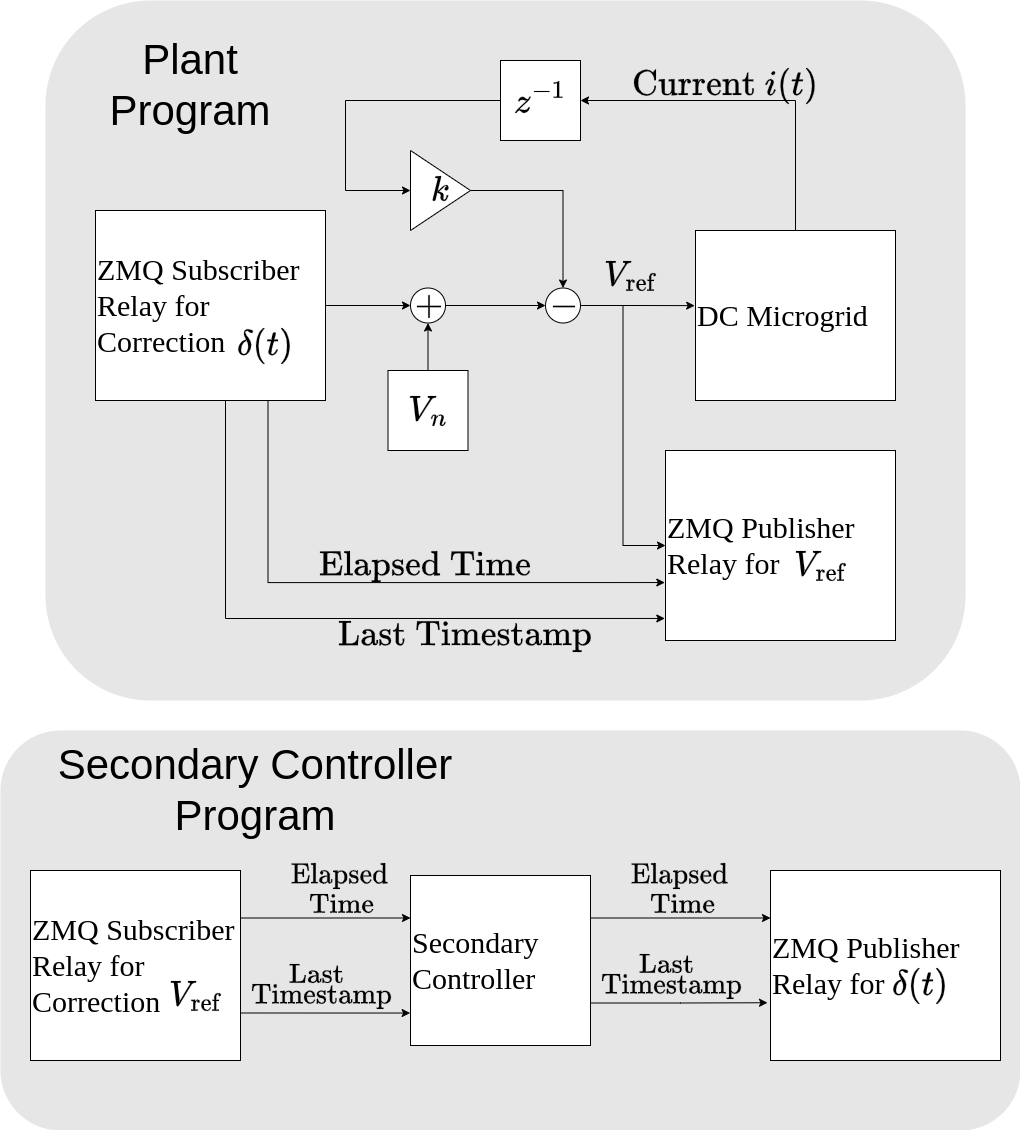

The diagram above was exported from draw.io. Its source (the exported page's mxGraphModel, read from the mxfile embedded in the PNG):
<mxGraphModel dx="1016" dy="517" grid="1" gridSize="10" guides="1" tooltips="1" connect="1" arrows="1" fold="1" page="1" pageScale="1" pageWidth="850" pageHeight="1100" math="1" shadow="0">
  <root>
    <mxCell id="0" />
    <mxCell id="1" parent="0" />
    <mxCell id="xP5i0Rp_46QH_GlFLDA7-76" value="" style="rounded=1;whiteSpace=wrap;html=1;strokeColor=none;fillColor=#E6E6E6;" parent="1" vertex="1">
      <mxGeometry x="15" y="960" width="1020" height="400" as="geometry" />
    </mxCell>
    <mxCell id="xP5i0Rp_46QH_GlFLDA7-43" value="" style="rounded=1;whiteSpace=wrap;html=1;strokeColor=none;fillColor=#E6E6E6;" parent="1" vertex="1">
      <mxGeometry x="60" y="230" width="920" height="700" as="geometry" />
    </mxCell>
    <mxCell id="xP5i0Rp_46QH_GlFLDA7-7" value="" style="group" parent="1" vertex="1" connectable="0">
      <mxGeometry x="110" y="440" width="230" height="190" as="geometry" />
    </mxCell>
    <mxCell id="xP5i0Rp_46QH_GlFLDA7-1" value="&lt;font face=&quot;Times New Roman&quot;&gt;ZMQ Subscriber Relay for Correction&lt;/font&gt;" style="rounded=0;whiteSpace=wrap;html=1;fontSize=30;align=left;" parent="xP5i0Rp_46QH_GlFLDA7-7" vertex="1">
      <mxGeometry width="230" height="190" as="geometry" />
    </mxCell>
    <mxCell id="xP5i0Rp_46QH_GlFLDA7-2" value="&lt;font style=&quot;font-size: 30px;&quot;&gt;$$\delta(t)$$&lt;/font&gt;" style="text;html=1;strokeColor=none;fillColor=none;align=center;verticalAlign=middle;whiteSpace=wrap;rounded=0;" parent="xP5i0Rp_46QH_GlFLDA7-7" vertex="1">
      <mxGeometry x="140" y="120" width="60" height="30" as="geometry" />
    </mxCell>
    <mxCell id="xP5i0Rp_46QH_GlFLDA7-24" style="edgeStyle=orthogonalEdgeStyle;rounded=0;orthogonalLoop=1;jettySize=auto;html=1;entryX=0;entryY=0.5;entryDx=0;entryDy=0;" parent="1" source="xP5i0Rp_46QH_GlFLDA7-8" target="xP5i0Rp_46QH_GlFLDA7-22" edge="1">
      <mxGeometry relative="1" as="geometry" />
    </mxCell>
    <mxCell id="xP5i0Rp_46QH_GlFLDA7-8" value="&lt;font style=&quot;font-size: 30px;&quot;&gt;$$+$$&lt;/font&gt;" style="ellipse;whiteSpace=wrap;html=1;aspect=fixed;container=0;align=right;" parent="1" vertex="1">
      <mxGeometry x="425" y="517.5" width="35" height="35" as="geometry" />
    </mxCell>
    <mxCell id="xP5i0Rp_46QH_GlFLDA7-16" style="edgeStyle=orthogonalEdgeStyle;rounded=0;orthogonalLoop=1;jettySize=auto;html=1;entryX=0;entryY=0.5;entryDx=0;entryDy=0;" parent="1" source="xP5i0Rp_46QH_GlFLDA7-1" target="xP5i0Rp_46QH_GlFLDA7-8" edge="1">
      <mxGeometry relative="1" as="geometry" />
    </mxCell>
    <mxCell id="xP5i0Rp_46QH_GlFLDA7-18" style="edgeStyle=orthogonalEdgeStyle;rounded=0;orthogonalLoop=1;jettySize=auto;html=1;entryX=0.5;entryY=1;entryDx=0;entryDy=0;" parent="1" source="xP5i0Rp_46QH_GlFLDA7-17" target="xP5i0Rp_46QH_GlFLDA7-8" edge="1">
      <mxGeometry relative="1" as="geometry" />
    </mxCell>
    <mxCell id="xP5i0Rp_46QH_GlFLDA7-17" value="&lt;font style=&quot;font-size: 30px;&quot;&gt;$$V_n$$&lt;/font&gt;" style="whiteSpace=wrap;html=1;aspect=fixed;" parent="1" vertex="1">
      <mxGeometry x="402.5" y="600" width="80" height="80" as="geometry" />
    </mxCell>
    <mxCell id="xP5i0Rp_46QH_GlFLDA7-19" value="" style="group" parent="1" vertex="1" connectable="0">
      <mxGeometry x="690" y="460" width="200" height="170" as="geometry" />
    </mxCell>
    <mxCell id="xP5i0Rp_46QH_GlFLDA7-20" value="&lt;font face=&quot;Times New Roman&quot;&gt;DC Microgrid&lt;/font&gt;" style="rounded=0;whiteSpace=wrap;html=1;fontSize=30;align=left;" parent="xP5i0Rp_46QH_GlFLDA7-19" vertex="1">
      <mxGeometry x="20" width="200" height="170" as="geometry" />
    </mxCell>
    <mxCell id="xP5i0Rp_46QH_GlFLDA7-34" style="edgeStyle=orthogonalEdgeStyle;rounded=0;orthogonalLoop=1;jettySize=auto;html=1;entryX=0;entryY=0.5;entryDx=0;entryDy=0;" parent="1" source="xP5i0Rp_46QH_GlFLDA7-22" target="xP5i0Rp_46QH_GlFLDA7-33" edge="1">
      <mxGeometry relative="1" as="geometry" />
    </mxCell>
    <mxCell id="xP5i0Rp_46QH_GlFLDA7-22" value="&lt;font style=&quot;font-size: 30px;&quot;&gt;$$-$$&lt;/font&gt;" style="ellipse;whiteSpace=wrap;html=1;aspect=fixed;container=0;align=right;" parent="1" vertex="1">
      <mxGeometry x="560" y="517.5" width="35" height="35" as="geometry" />
    </mxCell>
    <mxCell id="xP5i0Rp_46QH_GlFLDA7-25" style="edgeStyle=orthogonalEdgeStyle;rounded=0;orthogonalLoop=1;jettySize=auto;html=1;entryX=-0.004;entryY=0.442;entryDx=0;entryDy=0;entryPerimeter=0;" parent="1" source="xP5i0Rp_46QH_GlFLDA7-22" target="xP5i0Rp_46QH_GlFLDA7-20" edge="1">
      <mxGeometry relative="1" as="geometry" />
    </mxCell>
    <mxCell id="xP5i0Rp_46QH_GlFLDA7-31" style="edgeStyle=orthogonalEdgeStyle;rounded=0;orthogonalLoop=1;jettySize=auto;html=1;entryX=0;entryY=0.5;entryDx=0;entryDy=0;" parent="1" source="xP5i0Rp_46QH_GlFLDA7-26" target="xP5i0Rp_46QH_GlFLDA7-29" edge="1">
      <mxGeometry relative="1" as="geometry">
        <Array as="points">
          <mxPoint x="360" y="330" />
          <mxPoint x="360" y="420" />
        </Array>
      </mxGeometry>
    </mxCell>
    <mxCell id="xP5i0Rp_46QH_GlFLDA7-26" value="&lt;font style=&quot;font-size: 30px;&quot;&gt;$$z^{-1}$$&lt;/font&gt;" style="whiteSpace=wrap;html=1;aspect=fixed;" parent="1" vertex="1">
      <mxGeometry x="515" y="290" width="80" height="80" as="geometry" />
    </mxCell>
    <mxCell id="xP5i0Rp_46QH_GlFLDA7-27" style="edgeStyle=orthogonalEdgeStyle;rounded=0;orthogonalLoop=1;jettySize=auto;html=1;entryX=1;entryY=0.5;entryDx=0;entryDy=0;" parent="1" source="xP5i0Rp_46QH_GlFLDA7-20" target="xP5i0Rp_46QH_GlFLDA7-26" edge="1">
      <mxGeometry relative="1" as="geometry">
        <Array as="points">
          <mxPoint x="810" y="330" />
        </Array>
      </mxGeometry>
    </mxCell>
    <mxCell id="xP5i0Rp_46QH_GlFLDA7-28" value="&lt;font style=&quot;font-size: 30px;&quot;&gt;$$\text{Current}~i(t)$$&lt;/font&gt;" style="text;html=1;strokeColor=none;fillColor=none;align=center;verticalAlign=middle;whiteSpace=wrap;rounded=0;" parent="1" vertex="1">
      <mxGeometry x="640" y="300" width="200" height="30" as="geometry" />
    </mxCell>
    <mxCell id="xP5i0Rp_46QH_GlFLDA7-30" style="edgeStyle=orthogonalEdgeStyle;rounded=0;orthogonalLoop=1;jettySize=auto;html=1;entryX=0.5;entryY=0;entryDx=0;entryDy=0;" parent="1" source="xP5i0Rp_46QH_GlFLDA7-29" target="xP5i0Rp_46QH_GlFLDA7-22" edge="1">
      <mxGeometry relative="1" as="geometry" />
    </mxCell>
    <mxCell id="xP5i0Rp_46QH_GlFLDA7-29" value="&lt;font style=&quot;font-size: 30px;&quot;&gt;$$k$$&lt;/font&gt;" style="triangle;whiteSpace=wrap;html=1;" parent="1" vertex="1">
      <mxGeometry x="425" y="380" width="60" height="80" as="geometry" />
    </mxCell>
    <mxCell id="xP5i0Rp_46QH_GlFLDA7-32" value="&lt;font style=&quot;font-size: 30px;&quot;&gt;$$V_{\text{ref}}$$&lt;/font&gt;" style="text;html=1;strokeColor=none;fillColor=none;align=center;verticalAlign=middle;whiteSpace=wrap;rounded=0;" parent="1" vertex="1">
      <mxGeometry x="610" y="490" width="70" height="30" as="geometry" />
    </mxCell>
    <mxCell id="xP5i0Rp_46QH_GlFLDA7-33" value="&lt;font face=&quot;Times New Roman&quot;&gt;ZMQ Publisher Relay for&amp;nbsp;&lt;/font&gt;" style="rounded=0;whiteSpace=wrap;html=1;fontSize=30;align=left;" parent="1" vertex="1">
      <mxGeometry x="680" y="680" width="230" height="190" as="geometry" />
    </mxCell>
    <mxCell id="xP5i0Rp_46QH_GlFLDA7-37" style="edgeStyle=orthogonalEdgeStyle;rounded=0;orthogonalLoop=1;jettySize=auto;html=1;entryX=-0.003;entryY=0.884;entryDx=0;entryDy=0;entryPerimeter=0;" parent="1" source="xP5i0Rp_46QH_GlFLDA7-1" target="xP5i0Rp_46QH_GlFLDA7-33" edge="1">
      <mxGeometry relative="1" as="geometry">
        <Array as="points">
          <mxPoint x="240" y="848" />
        </Array>
      </mxGeometry>
    </mxCell>
    <mxCell id="xP5i0Rp_46QH_GlFLDA7-38" style="edgeStyle=orthogonalEdgeStyle;rounded=0;orthogonalLoop=1;jettySize=auto;html=1;exitX=0.75;exitY=1;exitDx=0;exitDy=0;entryX=-0.003;entryY=0.695;entryDx=0;entryDy=0;entryPerimeter=0;" parent="1" source="xP5i0Rp_46QH_GlFLDA7-1" target="xP5i0Rp_46QH_GlFLDA7-33" edge="1">
      <mxGeometry relative="1" as="geometry" />
    </mxCell>
    <mxCell id="xP5i0Rp_46QH_GlFLDA7-40" value="&lt;font style=&quot;font-size: 30px;&quot;&gt;$$\text{Elapsed Time}$$&lt;/font&gt;" style="text;html=1;strokeColor=none;fillColor=none;align=center;verticalAlign=middle;whiteSpace=wrap;rounded=0;" parent="1" vertex="1">
      <mxGeometry x="340" y="780" width="200" height="30" as="geometry" />
    </mxCell>
    <mxCell id="xP5i0Rp_46QH_GlFLDA7-41" value="&lt;font style=&quot;font-size: 30px;&quot;&gt;$$\text{Last Timestamp}$$&lt;/font&gt;" style="text;html=1;strokeColor=none;fillColor=none;align=center;verticalAlign=middle;whiteSpace=wrap;rounded=0;" parent="1" vertex="1">
      <mxGeometry x="380" y="850" width="200" height="30" as="geometry" />
    </mxCell>
    <mxCell id="xP5i0Rp_46QH_GlFLDA7-42" value="&lt;font style=&quot;font-size: 30px;&quot;&gt;$$V_{\text{ref}}$$&lt;/font&gt;" style="text;html=1;strokeColor=none;fillColor=none;align=center;verticalAlign=middle;whiteSpace=wrap;rounded=0;" parent="1" vertex="1">
      <mxGeometry x="800" y="780" width="70" height="30" as="geometry" />
    </mxCell>
    <mxCell id="xP5i0Rp_46QH_GlFLDA7-45" value="&lt;font style=&quot;font-size: 42px;&quot;&gt;Plant Program&lt;/font&gt;" style="text;html=1;strokeColor=none;fillColor=none;align=center;verticalAlign=middle;whiteSpace=wrap;rounded=0;" parent="1" vertex="1">
      <mxGeometry x="90" y="255" width="230" height="120" as="geometry" />
    </mxCell>
    <mxCell id="xP5i0Rp_46QH_GlFLDA7-51" style="edgeStyle=orthogonalEdgeStyle;rounded=0;orthogonalLoop=1;jettySize=auto;html=1;exitX=1;exitY=0.25;exitDx=0;exitDy=0;entryX=0;entryY=0.25;entryDx=0;entryDy=0;" parent="1" source="xP5i0Rp_46QH_GlFLDA7-46" target="xP5i0Rp_46QH_GlFLDA7-48" edge="1">
      <mxGeometry relative="1" as="geometry" />
    </mxCell>
    <mxCell id="xP5i0Rp_46QH_GlFLDA7-46" value="&lt;font face=&quot;Times New Roman&quot;&gt;ZMQ Subscriber Relay for Correction&lt;/font&gt;" style="rounded=0;whiteSpace=wrap;html=1;fontSize=30;align=left;" parent="1" vertex="1">
      <mxGeometry x="45" y="1100" width="210" height="190" as="geometry" />
    </mxCell>
    <mxCell id="xP5i0Rp_46QH_GlFLDA7-47" value="&lt;font style=&quot;font-size: 30px;&quot;&gt;$$V_{\text{ref}}$$&lt;/font&gt;" style="text;html=1;strokeColor=none;fillColor=none;align=center;verticalAlign=middle;whiteSpace=wrap;rounded=0;" parent="1" vertex="1">
      <mxGeometry x="175" y="1210" width="70" height="30" as="geometry" />
    </mxCell>
    <mxCell id="xP5i0Rp_46QH_GlFLDA7-52" style="edgeStyle=orthogonalEdgeStyle;rounded=0;orthogonalLoop=1;jettySize=auto;html=1;exitX=1;exitY=0.25;exitDx=0;exitDy=0;entryX=0;entryY=0.25;entryDx=0;entryDy=0;" parent="1" source="xP5i0Rp_46QH_GlFLDA7-48" target="xP5i0Rp_46QH_GlFLDA7-49" edge="1">
      <mxGeometry relative="1" as="geometry" />
    </mxCell>
    <mxCell id="xP5i0Rp_46QH_GlFLDA7-48" value="&lt;font face=&quot;Times New Roman&quot;&gt;Secondary Controller&lt;/font&gt;" style="rounded=0;whiteSpace=wrap;html=1;fontSize=30;align=left;" parent="1" vertex="1">
      <mxGeometry x="425" y="1105" width="180" height="170" as="geometry" />
    </mxCell>
    <mxCell id="xP5i0Rp_46QH_GlFLDA7-49" value="&lt;font face=&quot;Times New Roman&quot;&gt;ZMQ Publisher Relay for&amp;nbsp;&lt;/font&gt;" style="rounded=0;whiteSpace=wrap;html=1;fontSize=30;align=left;" parent="1" vertex="1">
      <mxGeometry x="785" y="1100" width="230" height="190" as="geometry" />
    </mxCell>
    <mxCell id="xP5i0Rp_46QH_GlFLDA7-50" value="&lt;font style=&quot;font-size: 30px;&quot;&gt;$$\delta(t)$$&lt;/font&gt;" style="text;html=1;strokeColor=none;fillColor=none;align=center;verticalAlign=middle;whiteSpace=wrap;rounded=0;" parent="1" vertex="1">
      <mxGeometry x="905" y="1200" width="60" height="30" as="geometry" />
    </mxCell>
    <mxCell id="xP5i0Rp_46QH_GlFLDA7-53" style="edgeStyle=orthogonalEdgeStyle;rounded=0;orthogonalLoop=1;jettySize=auto;html=1;exitX=1;exitY=0.75;exitDx=0;exitDy=0;entryX=-0.002;entryY=0.809;entryDx=0;entryDy=0;entryPerimeter=0;" parent="1" edge="1">
      <mxGeometry relative="1" as="geometry">
        <mxPoint x="255" y="1242.5" as="sourcePoint" />
        <mxPoint x="424.6400000000001" y="1242.53" as="targetPoint" />
      </mxGeometry>
    </mxCell>
    <mxCell id="xP5i0Rp_46QH_GlFLDA7-54" style="edgeStyle=orthogonalEdgeStyle;rounded=0;orthogonalLoop=1;jettySize=auto;html=1;exitX=1;exitY=0.75;exitDx=0;exitDy=0;entryX=-0.013;entryY=0.696;entryDx=0;entryDy=0;entryPerimeter=0;" parent="1" source="xP5i0Rp_46QH_GlFLDA7-48" target="xP5i0Rp_46QH_GlFLDA7-49" edge="1">
      <mxGeometry relative="1" as="geometry" />
    </mxCell>
    <mxCell id="xP5i0Rp_46QH_GlFLDA7-59" value="" style="group" parent="1" vertex="1" connectable="0">
      <mxGeometry x="302.5" y="1090" width="105" height="60" as="geometry" />
    </mxCell>
    <mxCell id="xP5i0Rp_46QH_GlFLDA7-55" value="&lt;font style=&quot;font-size: 24px;&quot;&gt;$$\text{Elapsed}$$&lt;/font&gt;" style="text;html=1;strokeColor=none;fillColor=none;align=center;verticalAlign=middle;whiteSpace=wrap;rounded=0;" parent="xP5i0Rp_46QH_GlFLDA7-59" vertex="1">
      <mxGeometry width="102.5" height="30" as="geometry" />
    </mxCell>
    <mxCell id="xP5i0Rp_46QH_GlFLDA7-57" value="&lt;font style=&quot;font-size: 24px;&quot;&gt;$$\text{Time}$$&lt;/font&gt;" style="text;html=1;strokeColor=none;fillColor=none;align=center;verticalAlign=middle;whiteSpace=wrap;rounded=0;" parent="xP5i0Rp_46QH_GlFLDA7-59" vertex="1">
      <mxGeometry x="2.5" y="30" width="102.5" height="30" as="geometry" />
    </mxCell>
    <mxCell id="xP5i0Rp_46QH_GlFLDA7-62" value="&lt;font style=&quot;font-size: 24px;&quot;&gt;$$\text{Time}$$&lt;/font&gt;" style="text;html=1;strokeColor=none;fillColor=none;align=center;verticalAlign=middle;whiteSpace=wrap;rounded=0;" parent="1" vertex="1">
      <mxGeometry x="645.5" y="1120" width="102.5" height="30" as="geometry" />
    </mxCell>
    <mxCell id="xP5i0Rp_46QH_GlFLDA7-61" value="&lt;font style=&quot;font-size: 24px;&quot;&gt;$$\text{Elapsed}$$&lt;/font&gt;" style="text;html=1;strokeColor=none;fillColor=none;align=center;verticalAlign=middle;whiteSpace=wrap;rounded=0;" parent="1" vertex="1">
      <mxGeometry x="643" y="1090" width="102.5" height="30" as="geometry" />
    </mxCell>
    <mxCell id="xP5i0Rp_46QH_GlFLDA7-69" value="&lt;font style=&quot;font-size: 24px;&quot;&gt;$$\text{Last}$$&lt;/font&gt;" style="text;html=1;strokeColor=none;fillColor=none;align=center;verticalAlign=middle;whiteSpace=wrap;rounded=0;" parent="1" vertex="1">
      <mxGeometry x="300" y="1190" width="62.5" height="30" as="geometry" />
    </mxCell>
    <mxCell id="xP5i0Rp_46QH_GlFLDA7-70" value="&lt;font style=&quot;font-size: 24px;&quot;&gt;$$\text{Timestamp}$$&lt;/font&gt;" style="text;html=1;strokeColor=none;fillColor=none;align=center;verticalAlign=middle;whiteSpace=wrap;rounded=0;" parent="1" vertex="1">
      <mxGeometry x="305" y="1210" width="62.5" height="30" as="geometry" />
    </mxCell>
    <mxCell id="xP5i0Rp_46QH_GlFLDA7-74" value="&lt;font style=&quot;font-size: 24px;&quot;&gt;$$\text{Last}$$&lt;/font&gt;" style="text;html=1;strokeColor=none;fillColor=none;align=center;verticalAlign=middle;whiteSpace=wrap;rounded=0;" parent="1" vertex="1">
      <mxGeometry x="650" y="1180" width="62.5" height="30" as="geometry" />
    </mxCell>
    <mxCell id="xP5i0Rp_46QH_GlFLDA7-75" value="&lt;font style=&quot;font-size: 24px;&quot;&gt;$$\text{Timestamp}$$&lt;/font&gt;" style="text;html=1;strokeColor=none;fillColor=none;align=center;verticalAlign=middle;whiteSpace=wrap;rounded=0;" parent="1" vertex="1">
      <mxGeometry x="655" y="1200" width="62.5" height="30" as="geometry" />
    </mxCell>
    <mxCell id="xP5i0Rp_46QH_GlFLDA7-77" value="&lt;font style=&quot;font-size: 42px;&quot;&gt;Secondary Controller Program&lt;/font&gt;" style="text;html=1;strokeColor=none;fillColor=none;align=center;verticalAlign=middle;whiteSpace=wrap;rounded=0;" parent="1" vertex="1">
      <mxGeometry x="55" y="960" width="430" height="120" as="geometry" />
    </mxCell>
  </root>
</mxGraphModel>